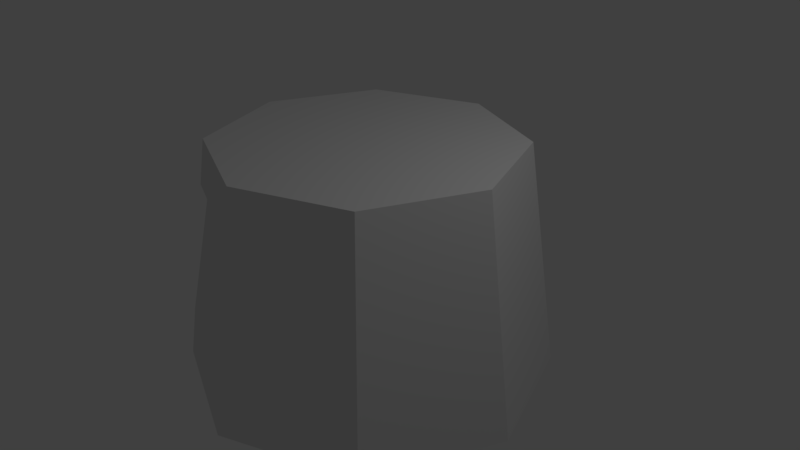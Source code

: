 # Source: ScriptScene.blend  (saved by Blender 2.79.0; exported with 4.5.12 LTS)
import bpy
from mathutils import Matrix  # noqa: F401  (used for matrix-valued properties, if any)

bpy.ops.wm.read_factory_settings(use_empty=True)
scene = bpy.context.scene
scene.name = 'Scene'

# ---- collections
col_collection_1 = bpy.data.collections.new('Collection 1'); scene.collection.children.link(col_collection_1)

# ---- world
world_world = bpy.data.worlds.new('World'); scene.world = world_world
world_world.color = (0.05088, 0.05088, 0.05088)
world_world.use_sun_shadow = False
world_world.sun_shadow_jitter_overblur = 0.0
world_world.cycles.sampling_method = 'MANUAL'

# ---- cameras
cam_camera = bpy.data.cameras.new('Camera')
cam_camera.clip_end = 100.0
cam_camera.lens = 35.0
cam_camera.sensor_width = 32.0
cam_camera.sensor_height = 18.0
cam_camera.ortho_scale = 7.314
cam_camera.dof.focus_distance = 0.0
cam_camera.dof.aperture_fstop = 128.0

# ---- lights
light_lamp = bpy.data.lights.new('Lamp', 'POINT')
light_lamp.transmission_factor = 0.0
light_lamp.cutoff_distance = 30.0
light_lamp.energy = 100.0
light_lamp.shadow_buffer_clip_start = 1.001
light_lamp.shadow_soft_size = 0.1
light_lamp.shadow_maximum_resolution = 0.006
light_lamp.use_absolute_resolution = True

# ---- meshes
me_cone_376 = bpy.data.meshes.new('Cone.376')
me_cone_376.from_pydata([(0.0, -1.657, -0.9489), (0.0, -1.657, 0.9489), (0.0, 1.657, -0.9489), (0.0, 1.657, 0.9489), (0.0, 2.443, -1.556), (0.0, 1.998, 1.556), (1.728, 1.728, -1.556), (1.413, 1.413, 1.556), (2.443, -1.068e-07, -1.556), (1.998, -8.733e-08, 1.556), (1.728, -1.728, -1.556), (1.413, -1.413, 1.556), (-2.136e-07, -2.443, -1.556), (-1.747e-07, -1.998, 1.556), (-1.728, -1.728, -1.556), (-1.413, -1.413, 1.556), (-2.443, 2.913e-08, -1.556), (-1.998, 2.382e-08, 1.556), (-1.728, 1.728, -1.556), (-1.413, 1.413, 1.556), (-2.356, 2.81e-08, -0.9489), (-1.67, -1.657, -0.9489), (-1.67, 1.657, -0.9489), (-1.032, -1.657, 0.9489), (-1.657, 1.657, -0.859), (-1.474, 1.474, 0.9489), (-1.032, 1.657, 0.9489), (-2.085, 2.486e-08, 0.9489), (-1.474, -1.474, 0.9489), (-1.657, -1.657, -0.859)], [], [(2, 0, 1, 3), (0, 21, 29, 23, 1), (3, 1, 23, 28, 27, 25, 26), (4, 5, 7, 6), (6, 7, 9, 8), (8, 9, 11, 10), (10, 11, 13, 12), (12, 13, 15, 28, 23, 29, 14), (14, 29, 21, 20, 16), (7, 5, 19, 17, 15, 13, 11, 9), (16, 20, 22, 24, 18), (18, 24, 26, 25, 19, 5, 4), (4, 6, 8, 10, 12, 14, 16, 18), (22, 2, 3, 26, 24), (27, 28, 15, 17), (21, 0, 2, 22, 20), (25, 27, 17, 19)])
me_cone_376.use_remesh_preserve_volume = False
me_cone_376.use_remesh_preserve_attributes = False
me_cone_376.use_mirror_vertex_groups = False
me_cone_376.update()

# ---- objects
ob_turret_body = bpy.data.objects.new('TURRET_body', me_cone_376)
ob_lamp = bpy.data.objects.new('Lamp', light_lamp)
ob_camera = bpy.data.objects.new('Camera', cam_camera)

# ---- transforms, parenting, visibility, modifiers, constraints
ob_turret_body.location = (0.0, 0.0, 0.0)
ob_turret_body.lineart.crease_threshold = 0.0
ob_lamp.location = (4.076, 1.005, 5.904)
ob_lamp.rotation_euler = (0.6503, 0.05522, 1.866)
ob_lamp.lock_rotations_4d = False
ob_lamp.empty_display_type = 'ARROWS'
ob_lamp.color = (0.0, 0.0, 0.0, 0.0)
ob_lamp.lineart.crease_threshold = 0.0
ob_camera.location = (7.481, -6.508, 5.344)
ob_camera.rotation_euler = (1.109, 0.0, 0.8149)
ob_camera.lock_rotations_4d = False
ob_camera.empty_display_type = 'ARROWS'
ob_camera.color = (0.0, 0.0, 0.0, 0.0)
ob_camera.display_type = 'WIRE'
ob_camera.lineart.crease_threshold = 0.0

# ---- collection membership
col_collection_1.objects.link(ob_turret_body)
col_collection_1.objects.link(ob_lamp)
col_collection_1.objects.link(ob_camera)

# ---- scene / render settings (as saved in the file)
scene.camera = ob_camera
scene.frame_start = 1; scene.frame_end = 250; scene.frame_set(2)
scene.render.engine = 'BLENDER_EEVEE_NEXT'
scene.render.resolution_percentage = 50
scene.render.dither_intensity = 0.0
scene.cycles.use_denoising = False
scene.cycles.samples = 128
scene.cycles.sampling_pattern = 'TABULATED_SOBOL'
scene.cycles.use_adaptive_sampling = False
scene.cycles.use_light_tree = False
scene.cycles.blur_glossy = 0.0
scene.cycles.sample_clamp_indirect = 0.0
scene.view_settings.view_transform = 'Standard'
bpy.context.view_layer.update()
